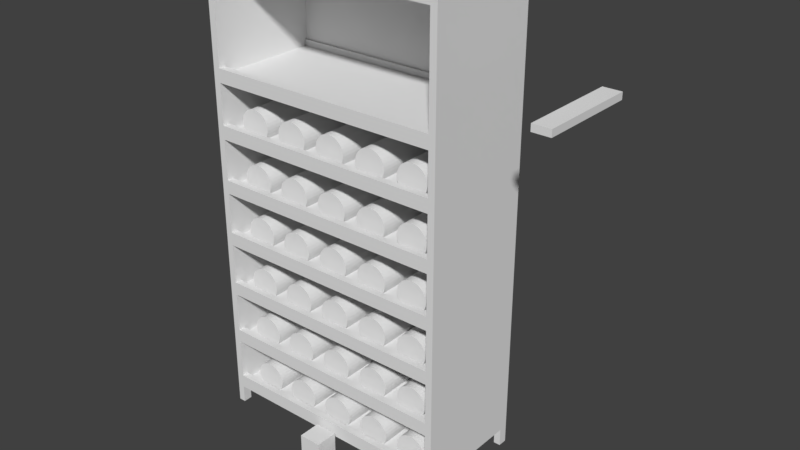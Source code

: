 # Source: design01.blend  (saved by Blender 2.79.0; exported with 4.5.12 LTS)
import bpy
from mathutils import Matrix  # noqa: F401  (used for matrix-valued properties, if any)

bpy.ops.wm.read_factory_settings(use_empty=True)
scene = bpy.context.scene
scene.name = 'Scene'

# ---- collections
col_collection_1 = bpy.data.collections.new('Collection 1'); scene.collection.children.link(col_collection_1)
col_collection_1.hide_render = True
col_collection_1.hide_viewport = True
col_collection_6 = bpy.data.collections.new('Collection 6'); scene.collection.children.link(col_collection_6)
col_collection_6.hide_render = True
col_collection_6.hide_viewport = True
col_collection_11 = bpy.data.collections.new('Collection 11'); scene.collection.children.link(col_collection_11)

# ---- materials (node trees are filled in below, after node groups)
mat_material = bpy.data.materials.new('Material')
mat_material.alpha_threshold = 0.0
mat_material.use_transparent_shadow = False
mat_material.roughness = 0.5
mat_material.line_color = (0.0, 0.0, 0.0, 1.0)

# ---- material node trees

# ---- world
world_world = bpy.data.worlds.new('World'); scene.world = world_world
world_world.color = (0.05088, 0.05088, 0.05088)
world_world.use_sun_shadow = False
world_world.sun_shadow_jitter_overblur = 0.0
world_world.cycles.sampling_method = 'MANUAL'

# ---- meshes
me_cube_008 = bpy.data.meshes.new('Cube.008')
me_cube_008.from_pydata([(13.0, 0.75, 0.0), (13.0, 0.0, 0.0), (-13.0, 1.788e-07, 0.0), (-13.0, 0.75, 0.0), (13.0, 0.75, 12.0), (13.0, -5.96e-07, 12.0), (-13.0, 3.576e-07, 12.0), (-13.0, 0.75, 12.0)], [], [(0, 1, 2, 3), (4, 7, 6, 5), (0, 4, 5, 1), (1, 5, 6, 2), (2, 6, 7, 3), (4, 0, 3, 7)])
me_cube_008.materials.append(mat_material)
me_cube_008.use_remesh_preserve_volume = False
me_cube_008.use_remesh_preserve_attributes = False
me_cube_008.use_mirror_vertex_groups = False
me_cube_008.update()
me_cube_007 = bpy.data.meshes.new('Cube.007')
me_cube_007.from_pydata([(13.0, 9.0, 0.0), (13.0, 0.0, 0.0), (-13.0, 1.788e-07, 0.0), (-13.0, 9.0, 0.0), (13.0, 9.0, 0.75), (13.0, -5.96e-07, 0.75), (-13.0, 3.576e-07, 0.75), (-13.0, 9.0, 0.75)], [], [(0, 1, 2, 3), (4, 7, 6, 5), (0, 4, 5, 1), (1, 5, 6, 2), (2, 6, 7, 3), (4, 0, 3, 7)])
me_cube_007.materials.append(mat_material)
me_cube_007.use_remesh_preserve_volume = False
me_cube_007.use_remesh_preserve_attributes = False
me_cube_007.use_mirror_vertex_groups = False
me_cube_007.update()
me_cube_002 = bpy.data.meshes.new('Cube.002')
me_cube_002.from_pydata([(13.0, 0.75, 0.0), (13.0, 0.0, 0.0), (-13.0, 1.788e-07, 0.0), (-13.0, 0.75, 0.0), (13.0, 0.75, 3.5), (13.0, -5.96e-07, 3.5), (-13.0, 3.576e-07, 3.5), (-13.0, 0.75, 3.5)], [], [(0, 1, 2, 3), (4, 7, 6, 5), (0, 4, 5, 1), (1, 5, 6, 2), (2, 6, 7, 3), (4, 0, 3, 7)])
me_cube_002.materials.append(mat_material)
me_cube_002.use_remesh_preserve_volume = False
me_cube_002.use_remesh_preserve_attributes = False
me_cube_002.use_mirror_vertex_groups = False
me_cube_002.update()
me_cube_001 = bpy.data.meshes.new('Cube.001')
me_cube_001.from_pydata([(13.0, 0.75, 0.0), (13.0, 0.0, 0.0), (-13.0, 1.788e-07, 0.0), (-13.0, 0.75, 0.0), (13.0, 0.75, 1.5), (13.0, -5.96e-07, 1.5), (-13.0, 3.576e-07, 1.5), (-13.0, 0.75, 1.5)], [], [(0, 1, 2, 3), (4, 7, 6, 5), (0, 4, 5, 1), (1, 5, 6, 2), (2, 6, 7, 3), (4, 0, 3, 7)])
me_cube_001.materials.append(mat_material)
me_cube_001.use_remesh_preserve_volume = False
me_cube_001.use_remesh_preserve_attributes = False
me_cube_001.use_mirror_vertex_groups = False
me_cube_001.update()
me_cube_005 = bpy.data.meshes.new('Cube.005')
me_cube_005.from_pydata([(0.0, 0.0, 0.0), (0.0, 0.0, 1.5), (0.0, 9.0, 0.0), (0.0, 9.0, 1.5), (0.75, 0.0, 0.0), (0.75, 0.0, 1.5), (0.75, 9.0, 0.0), (0.75, 9.0, 1.5)], [], [(0, 1, 3, 2), (2, 3, 7, 6), (6, 7, 5, 4), (4, 5, 1, 0), (2, 6, 4, 0), (7, 3, 1, 5)])
me_cube_005.use_remesh_preserve_volume = False
me_cube_005.use_remesh_preserve_attributes = False
me_cube_005.use_mirror_vertex_groups = False
me_cube_005.update()
me_cylinder = bpy.data.meshes.new('Cylinder')
me_cylinder.from_pydata([(0.0, 1.75, 0.0), (0.0, 1.75, 7.0), (0.3414, 1.716, 0.0), (0.3414, 1.716, 7.0), (0.6697, 1.617, 0.0), (0.6697, 1.617, 7.0), (0.9722, 1.455, 0.0), (0.9722, 1.455, 7.0), (1.237, 1.237, 0.0), (1.237, 1.237, 7.0), (1.455, 0.9722, 0.0), (1.455, 0.9722, 7.0), (1.617, 0.6697, 0.0), (1.617, 0.6697, 7.0), (1.716, 0.3414, 0.0), (1.716, 0.3414, 7.0), (1.75, 1.321e-07, 0.0), (1.75, 1.321e-07, 7.0), (1.716, -0.3414, 0.0), (1.716, -0.3414, 7.0), (1.617, -0.6697, 0.0), (1.617, -0.6697, 7.0), (1.455, -0.9722, 0.0), (1.455, -0.9722, 7.0), (1.237, -1.237, 0.0), (1.237, -1.237, 7.0), (0.9722, -1.455, 0.0), (0.9722, -1.455, 7.0), (0.6697, -1.617, 0.0), (0.6697, -1.617, 7.0), (0.3414, -1.716, 0.0), (0.3414, -1.716, 7.0), (-5.702e-07, -1.75, 0.0), (-5.702e-07, -1.75, 7.0), (-0.3414, -1.716, 0.0), (-0.3414, -1.716, 7.0), (-0.6697, -1.617, 0.0), (-0.6697, -1.617, 7.0), (-0.9722, -1.455, 0.0), (-0.9722, -1.455, 7.0), (-1.237, -1.237, 0.0), (-1.237, -1.237, 7.0), (-1.455, -0.9722, 0.0), (-1.455, -0.9722, 7.0), (-1.617, -0.6697, 0.0), (-1.617, -0.6697, 7.0), (-1.716, -0.3414, 0.0), (-1.716, -0.3414, 7.0), (-1.75, 1.69e-06, 0.0), (-1.75, 1.69e-06, 7.0), (-1.716, 0.3414, 0.0), (-1.716, 0.3414, 7.0), (-1.617, 0.6697, 0.0), (-1.617, 0.6697, 7.0), (-1.455, 0.9722, 0.0), (-1.455, 0.9722, 7.0), (-1.237, 1.237, 0.0), (-1.237, 1.237, 7.0), (-0.9722, 1.455, 0.0), (-0.9722, 1.455, 7.0), (-0.6697, 1.617, 0.0), (-0.6697, 1.617, 7.0), (-0.3414, 1.716, 0.0), (-0.3414, 1.716, 7.0), (3.478e-07, 0.6563, 9.0), (0.128, 0.6436, 9.0), (0.2511, 0.6063, 9.0), (0.3646, 0.5457, 9.0), (0.464, 0.464, 9.0), (0.5457, 0.3646, 9.0), (0.6063, 0.2511, 9.0), (0.6436, 0.128, 9.0), (0.6563, 3.681e-07, 9.0), (0.6436, -0.128, 9.0), (0.6063, -0.2511, 9.0), (0.5457, -0.3646, 9.0), (0.464, -0.464, 9.0), (0.3646, -0.5457, 9.0), (0.2511, -0.6063, 9.0), (0.128, -0.6436, 9.0), (1.339e-07, -0.6562, 9.0), (-0.128, -0.6436, 9.0), (-0.2511, -0.6063, 9.0), (-0.3646, -0.5457, 9.0), (-0.464, -0.464, 9.0), (-0.5457, -0.3646, 9.0), (-0.6063, -0.2511, 9.0), (-0.6436, -0.128, 9.0), (-0.6562, 9.522e-07, 9.0), (-0.6436, 0.128, 9.0), (-0.6063, 0.2511, 9.0), (-0.5457, 0.3646, 9.0), (-0.464, 0.464, 9.0), (-0.3646, 0.5457, 9.0), (-0.2511, 0.6063, 9.0), (-0.128, 0.6436, 9.0), (-3.616e-07, 0.6563, 13.0), (0.128, 0.6436, 13.0), (0.2511, 0.6063, 13.0), (0.3646, 0.5457, 13.0), (0.464, 0.464, 13.0), (0.5457, 0.3646, 13.0), (0.6063, 0.2511, 13.0), (0.6436, 0.128, 13.0), (0.6562, 3.681e-07, 13.0), (0.6436, -0.128, 13.0), (0.6063, -0.2511, 13.0), (0.5457, -0.3646, 13.0), (0.464, -0.464, 13.0), (0.3646, -0.5457, 13.0), (0.2511, -0.6063, 13.0), (0.128, -0.6436, 13.0), (-5.755e-07, -0.6562, 13.0), (-0.128, -0.6436, 13.0), (-0.2511, -0.6063, 13.0), (-0.3646, -0.5457, 13.0), (-0.464, -0.464, 13.0), (-0.5457, -0.3646, 13.0), (-0.6063, -0.2511, 13.0), (-0.6436, -0.128, 13.0), (-0.6563, 9.522e-07, 13.0), (-0.6436, 0.128, 13.0), (-0.6063, 0.2511, 13.0), (-0.5457, 0.3646, 13.0), (-0.464, 0.464, 13.0), (-0.3646, 0.5457, 13.0), (-0.2511, 0.6063, 13.0), (-0.128, 0.6436, 13.0)], [], [(0, 1, 3, 2), (2, 3, 5, 4), (4, 5, 7, 6), (6, 7, 9, 8), (8, 9, 11, 10), (10, 11, 13, 12), (12, 13, 15, 14), (14, 15, 17, 16), (16, 17, 19, 18), (18, 19, 21, 20), (20, 21, 23, 22), (22, 23, 25, 24), (24, 25, 27, 26), (26, 27, 29, 28), (28, 29, 31, 30), (30, 31, 33, 32), (32, 33, 35, 34), (34, 35, 37, 36), (36, 37, 39, 38), (38, 39, 41, 40), (40, 41, 43, 42), (42, 43, 45, 44), (44, 45, 47, 46), (46, 47, 49, 48), (48, 49, 51, 50), (50, 51, 53, 52), (52, 53, 55, 54), (54, 55, 57, 56), (56, 57, 59, 58), (58, 59, 61, 60), (53, 51, 89, 90), (60, 61, 63, 62), (62, 63, 1, 0), (0, 2, 4, 6, 8, 10, 12, 14, 16, 18, 20, 22, 24, 26, 28, 30, 32, 34, 36, 38, 40, 42, 44, 46, 48, 50, 52, 54, 56, 58, 60, 62), (73, 72, 104, 105), (9, 7, 67, 68), (27, 25, 76, 77), (45, 43, 85, 86), (63, 61, 94, 95), (19, 17, 72, 73), (37, 35, 81, 82), (55, 53, 90, 91), (11, 9, 68, 69), (29, 27, 77, 78), (47, 45, 86, 87), (3, 1, 64, 65), (1, 63, 95, 64), (21, 19, 73, 74), (39, 37, 82, 83), (57, 55, 91, 92), (13, 11, 69, 70), (31, 29, 78, 79), (49, 47, 87, 88), (5, 3, 65, 66), (23, 21, 74, 75), (41, 39, 83, 84), (59, 57, 92, 93), (15, 13, 70, 71), (33, 31, 79, 80), (51, 49, 88, 89), (7, 5, 66, 67), (25, 23, 75, 76), (43, 41, 84, 85), (61, 59, 93, 94), (17, 15, 71, 72), (35, 33, 80, 81), (97, 96, 127, 126, 125, 124, 123, 122, 121, 120, 119, 118, 117, 116, 115, 114, 113, 112, 111, 110, 109, 108, 107, 106, 105, 104, 103, 102, 101, 100, 99, 98), (87, 86, 118, 119), (74, 73, 105, 106), (88, 87, 119, 120), (75, 74, 106, 107), (89, 88, 120, 121), (76, 75, 107, 108), (90, 89, 121, 122), (77, 76, 108, 109), (91, 90, 122, 123), (78, 77, 109, 110), (65, 64, 96, 97), (92, 91, 123, 124), (79, 78, 110, 111), (66, 65, 97, 98), (93, 92, 124, 125), (80, 79, 111, 112), (67, 66, 98, 99), (94, 93, 125, 126), (81, 80, 112, 113), (68, 67, 99, 100), (95, 94, 126, 127), (82, 81, 113, 114), (69, 68, 100, 101), (64, 95, 127, 96), (83, 82, 114, 115), (70, 69, 101, 102), (84, 83, 115, 116), (71, 70, 102, 103), (85, 84, 116, 117), (72, 71, 103, 104), (86, 85, 117, 118)])
me_cylinder.use_remesh_preserve_volume = False
me_cylinder.use_remesh_preserve_attributes = False
me_cylinder.use_mirror_vertex_groups = False
me_cylinder.update()
me_cube_006 = bpy.data.meshes.new('Cube.006')
me_cube_006.from_pydata([(13.0, 9.0, 0.0), (13.0, -1.0, 0.0), (-13.0, -1.0, 0.0), (-13.0, 9.0, 0.0), (13.0, 9.0, 0.75), (13.0, -1.0, 0.75), (-13.0, -1.0, 0.75), (-13.0, 9.0, 0.75)], [], [(0, 1, 2, 3), (4, 7, 6, 5), (0, 4, 5, 1), (1, 5, 6, 2), (2, 6, 7, 3), (4, 0, 3, 7)])
me_cube_006.materials.append(mat_material)
me_cube_006.use_remesh_preserve_volume = False
me_cube_006.use_remesh_preserve_attributes = False
me_cube_006.use_mirror_vertex_groups = False
me_cube_006.update()
me_cube_003 = bpy.data.meshes.new('Cube.003')
me_cube_003.from_pydata([(0.0, 0.0, 0.0), (0.0, 0.0, 52.0), (0.0, 1.0, 0.0), (0.0, 1.0, 52.0), (0.75, 0.0, 0.0), (0.75, 0.0, 52.0), (0.75, 1.0, 0.0), (0.75, 1.0, 52.0)], [], [(0, 1, 3, 2), (2, 3, 7, 6), (6, 7, 5, 4), (4, 5, 1, 0), (2, 6, 4, 0), (7, 3, 1, 5)])
me_cube_003.use_remesh_preserve_volume = False
me_cube_003.use_remesh_preserve_attributes = False
me_cube_003.use_mirror_vertex_groups = False
me_cube_003.update()
me_cube_004 = bpy.data.meshes.new('Cube.004')
me_cube_004.from_pydata([(0.0, 0.0, 0.0), (0.0, 0.0, 1.0), (0.0, 1.0, 0.0), (0.0, 1.0, 1.0), (1.0, 0.0, 0.0), (1.0, 0.0, 1.0), (1.0, 1.0, 0.0), (1.0, 1.0, 1.0)], [], [(0, 1, 3, 2), (2, 3, 7, 6), (6, 7, 5, 4), (4, 5, 1, 0), (2, 6, 4, 0), (7, 3, 1, 5)])
me_cube_004.use_remesh_preserve_volume = False
me_cube_004.use_remesh_preserve_attributes = False
me_cube_004.use_mirror_vertex_groups = False
me_cube_004.update()
me_cube = bpy.data.meshes.new('Cube')
me_cube.from_pydata([(12.0, 1.0, 0.0), (12.0, -1.0, 0.0), (-12.0, -1.0, 0.0), (-12.0, 1.0, 0.0), (12.0, 1.0, 1.0), (12.0, -1.0, 1.0), (-12.0, -1.0, 1.0), (-12.0, 1.0, 1.0)], [], [(0, 1, 2, 3), (4, 7, 6, 5), (0, 4, 5, 1), (1, 5, 6, 2), (2, 6, 7, 3), (4, 0, 3, 7)])
me_cube.materials.append(mat_material)
me_cube.use_remesh_preserve_volume = False
me_cube.use_remesh_preserve_attributes = False
me_cube.use_mirror_vertex_groups = False
me_cube.update()
me_cube_017 = bpy.data.meshes.new('Cube.017')
me_cube_017.from_pydata([(-13.0, 0.0, -12.5), (-13.0, 0.0, 0.0), (-13.0, 0.75, -12.5), (-13.0, 0.75, 0.0), (13.0, 0.0, -12.5), (13.0, 0.0, 0.0), (13.0, 0.75, -12.5), (13.0, 0.75, 0.0)], [], [(0, 1, 3, 2), (2, 3, 7, 6), (6, 7, 5, 4), (4, 5, 1, 0), (2, 6, 4, 0), (7, 3, 1, 5)])
me_cube_017.use_remesh_preserve_volume = False
me_cube_017.use_remesh_preserve_attributes = False
me_cube_017.use_mirror_vertex_groups = False
me_cube_017.update()
me_cube_016 = bpy.data.meshes.new('Cube.016')
me_cube_016.from_pydata([(13.0, 10.75, 0.0), (13.0, 0.0, 0.0), (-13.0, 1.788e-07, 0.0), (-13.0, 10.75, 0.0), (13.0, 10.75, 0.75), (13.0, -5.96e-07, 0.75), (-13.0, 3.576e-07, 0.75), (-13.0, 10.75, 0.75)], [], [(0, 1, 2, 3), (4, 7, 6, 5), (0, 4, 5, 1), (1, 5, 6, 2), (2, 6, 7, 3), (4, 0, 3, 7)])
me_cube_016.materials.append(mat_material)
me_cube_016.use_remesh_preserve_volume = False
me_cube_016.use_remesh_preserve_attributes = False
me_cube_016.use_mirror_vertex_groups = False
me_cube_016.update()
me_cube_015 = bpy.data.meshes.new('Cube.015')
me_cube_015.from_pydata([(-1.0, -1.0, -1.0), (-1.0, -1.0, 1.0), (-1.0, 1.0, -1.0), (-1.0, 1.0, 1.0), (1.0, -1.0, -1.0), (1.0, -1.0, 1.0), (1.0, 1.0, -1.0), (1.0, 1.0, 1.0)], [], [(0, 1, 3, 2), (2, 3, 7, 6), (6, 7, 5, 4), (4, 5, 1, 0), (2, 6, 4, 0), (7, 3, 1, 5)])
me_cube_015.use_remesh_preserve_volume = False
me_cube_015.use_remesh_preserve_attributes = False
me_cube_015.use_mirror_vertex_groups = False
me_cube_015.update()
me_cube_014 = bpy.data.meshes.new('Cube.014')
me_cube_014.from_pydata([(0.0, -5.5, 0.0), (0.0, -5.5, 14.0), (0.0, 5.5, 0.0), (0.0, 5.5, 14.0), (0.75, -5.5, 0.0), (0.75, -5.5, 14.0), (0.75, 5.5, 0.0), (0.75, 5.5, 14.0)], [], [(0, 1, 3, 2), (2, 3, 7, 6), (6, 7, 5, 4), (4, 5, 1, 0), (2, 6, 4, 0), (7, 3, 1, 5)])
me_cube_014.use_remesh_preserve_volume = False
me_cube_014.use_remesh_preserve_attributes = False
me_cube_014.use_mirror_vertex_groups = False
me_cube_014.update()
me_cube_013 = bpy.data.meshes.new('Cube.013')
me_cube_013.from_pydata([(13.0, 11.25, 0.0), (13.0, 0.0, 0.0), (-13.0, 1.788e-07, 0.0), (-13.0, 11.25, 0.0), (13.0, 11.25, 0.75), (13.0, -5.96e-07, 0.75), (-13.0, 3.576e-07, 0.75), (-13.0, 11.25, 0.75)], [], [(0, 1, 2, 3), (4, 7, 6, 5), (0, 4, 5, 1), (1, 5, 6, 2), (2, 6, 7, 3), (4, 0, 3, 7)])
me_cube_013.materials.append(mat_material)
me_cube_013.use_remesh_preserve_volume = False
me_cube_013.use_remesh_preserve_attributes = False
me_cube_013.use_mirror_vertex_groups = False
me_cube_013.update()
me_cube_012 = bpy.data.meshes.new('Cube.012')
me_cube_012.from_pydata([(-1.0, 0.0, 0.0), (-1.0, 0.0, 0.75), (-1.0, 11.0, 0.0), (-1.0, 11.0, 0.75), (1.0, 0.0, 0.0), (1.0, 0.0, 0.75), (1.0, 11.0, 0.0), (1.0, 11.0, 0.75)], [], [(0, 1, 3, 2), (2, 3, 7, 6), (6, 7, 5, 4), (4, 5, 1, 0), (2, 6, 4, 0), (7, 3, 1, 5)])
me_cube_012.use_remesh_preserve_volume = False
me_cube_012.use_remesh_preserve_attributes = False
me_cube_012.use_mirror_vertex_groups = False
me_cube_012.update()
me_cube_009 = bpy.data.meshes.new('Cube.009')
me_cube_009.from_pydata([(-1.25, 0.0, 0.0), (-1.25, 0.0, 0.75), (-1.25, 11.25, 0.0), (-1.25, 11.25, 0.75), (1.25, 0.0, 0.0), (1.25, 0.0, 0.75), (1.25, 11.25, 0.0), (1.25, 11.25, 0.75)], [], [(0, 1, 3, 2), (2, 3, 7, 6), (6, 7, 5, 4), (4, 5, 1, 0), (2, 6, 4, 0), (7, 3, 1, 5)])
me_cube_009.use_remesh_preserve_volume = False
me_cube_009.use_remesh_preserve_attributes = False
me_cube_009.use_mirror_vertex_groups = False
me_cube_009.update()
me_cube_010 = bpy.data.meshes.new('Cube.010')
me_cube_010.from_pydata([(-1.75, 0.0, 0.0), (-1.75, 0.0, 0.75), (-1.75, 11.25, 0.0), (-1.75, 11.25, 0.75), (0.0, 0.0, 0.0), (0.0, 0.0, 0.75), (0.0, 11.25, 0.0), (0.0, 11.25, 0.75)], [], [(0, 1, 3, 2), (2, 3, 7, 6), (6, 7, 5, 4), (4, 5, 1, 0), (2, 6, 4, 0), (7, 3, 1, 5)])
me_cube_010.use_remesh_preserve_volume = False
me_cube_010.use_remesh_preserve_attributes = False
me_cube_010.use_mirror_vertex_groups = False
me_cube_010.update()
me_cube_011 = bpy.data.meshes.new('Cube.011')
me_cube_011.from_pydata([(0.0, -5.5, 0.0), (0.0, -5.5, 36.0), (0.0, 5.5, 0.0), (0.0, 5.5, 36.0), (0.75, -5.5, 0.0), (0.75, -5.5, 36.0), (0.75, 5.5, 0.0), (0.75, 5.5, 36.0)], [], [(0, 1, 3, 2), (2, 3, 7, 6), (6, 7, 5, 4), (4, 5, 1, 0), (2, 6, 4, 0), (7, 3, 1, 5)])
me_cube_011.use_remesh_preserve_volume = False
me_cube_011.use_remesh_preserve_attributes = False
me_cube_011.use_mirror_vertex_groups = False
me_cube_011.update()

# ---- objects
ob_back_006 = bpy.data.objects.new('BACK.006', me_cube_008)
ob_mid_002 = bpy.data.objects.new('MID.002', me_cube_007)
ob_back_005 = bpy.data.objects.new('BACK.005', me_cube_002)
ob_front_005 = bpy.data.objects.new('FRONT.005', me_cube_001)
ob_side_011 = bpy.data.objects.new('SIDE.011', me_cube_005)
ob_side_010 = bpy.data.objects.new('SIDE.010', me_cube_005)
ob_side_009 = bpy.data.objects.new('SIDE.009', me_cube_005)
ob_side_008 = bpy.data.objects.new('SIDE.008', me_cube_005)
ob_wine_bottle_025 = bpy.data.objects.new('WINE_BOTTLE.025', me_cylinder)
ob_back_004 = bpy.data.objects.new('BACK.004', me_cube_002)
ob_front_004 = bpy.data.objects.new('FRONT.004', me_cube_001)
ob_wine_bottle_024 = bpy.data.objects.new('WINE_BOTTLE.024', me_cylinder)
ob_wine_bottle_023 = bpy.data.objects.new('WINE_BOTTLE.023', me_cylinder)
ob_wine_bottle_022 = bpy.data.objects.new('WINE_BOTTLE.022', me_cylinder)
ob_wine_bottle_021 = bpy.data.objects.new('WINE_BOTTLE.021', me_cylinder)
ob_wine_bottle_020 = bpy.data.objects.new('WINE_BOTTLE.020', me_cylinder)
ob_wine_bottle_019 = bpy.data.objects.new('WINE_BOTTLE.019', me_cylinder)
ob_wine_bottle_018 = bpy.data.objects.new('WINE_BOTTLE.018', me_cylinder)
ob_wine_bottle_017 = bpy.data.objects.new('WINE_BOTTLE.017', me_cylinder)
ob_front_003 = bpy.data.objects.new('FRONT.003', me_cube_001)
ob_back_003 = bpy.data.objects.new('BACK.003', me_cube_002)
ob_wine_bottle_016 = bpy.data.objects.new('WINE_BOTTLE.016', me_cylinder)
ob_side_007 = bpy.data.objects.new('SIDE.007', me_cube_005)
ob_side_006 = bpy.data.objects.new('SIDE.006', me_cube_005)
ob_side_005 = bpy.data.objects.new('SIDE.005', me_cube_005)
ob_side_004 = bpy.data.objects.new('SIDE.004', me_cube_005)
ob_wine_bottle_015 = bpy.data.objects.new('WINE_BOTTLE.015', me_cylinder)
ob_back_002 = bpy.data.objects.new('BACK.002', me_cube_002)
ob_front_002 = bpy.data.objects.new('FRONT.002', me_cube_001)
ob_wine_bottle_014 = bpy.data.objects.new('WINE_BOTTLE.014', me_cylinder)
ob_wine_bottle_013 = bpy.data.objects.new('WINE_BOTTLE.013', me_cylinder)
ob_wine_bottle_012 = bpy.data.objects.new('WINE_BOTTLE.012', me_cylinder)
ob_wine_bottle_011 = bpy.data.objects.new('WINE_BOTTLE.011', me_cylinder)
ob_wine_bottle_010 = bpy.data.objects.new('WINE_BOTTLE.010', me_cylinder)
ob_wine_bottle_009 = bpy.data.objects.new('WINE_BOTTLE.009', me_cylinder)
ob_wine_bottle_008 = bpy.data.objects.new('WINE_BOTTLE.008', me_cylinder)
ob_wine_bottle_007 = bpy.data.objects.new('WINE_BOTTLE.007', me_cylinder)
ob_front_001 = bpy.data.objects.new('FRONT.001', me_cube_001)
ob_back_001 = bpy.data.objects.new('BACK.001', me_cube_002)
ob_wine_bottle_006 = bpy.data.objects.new('WINE_BOTTLE.006', me_cylinder)
ob_side_003 = bpy.data.objects.new('SIDE.003', me_cube_005)
ob_side_002 = bpy.data.objects.new('SIDE.002', me_cube_005)
ob_mid_001 = bpy.data.objects.new('MID.001', me_cube_006)
ob_mid = bpy.data.objects.new('MID', me_cube_006)
ob_side_001 = bpy.data.objects.new('SIDE.001', me_cube_005)
ob_side = bpy.data.objects.new('SIDE', me_cube_005)
ob_vert_1_004 = bpy.data.objects.new('VERT_1.004', me_cube_003)
ob_vert_1_003 = bpy.data.objects.new('VERT_1.003', me_cube_003)
ob_vert_1_002 = bpy.data.objects.new('VERT_1.002', me_cube_003)
ob_vert_1_001 = bpy.data.objects.new('VERT_1.001', me_cube_004)
ob_vert_1 = bpy.data.objects.new('VERT_1', me_cube_003)
ob_wine_bottle_005 = bpy.data.objects.new('WINE_BOTTLE.005', me_cylinder)
ob_back = bpy.data.objects.new('BACK', me_cube_002)
ob_front = bpy.data.objects.new('FRONT', me_cube_001)
ob_wine_bottle_004 = bpy.data.objects.new('WINE_BOTTLE.004', me_cylinder)
ob_wine_bottle_003 = bpy.data.objects.new('WINE_BOTTLE.003', me_cylinder)
ob_wine_bottle_002 = bpy.data.objects.new('WINE_BOTTLE.002', me_cylinder)
ob_wine_bottle_001 = bpy.data.objects.new('WINE_BOTTLE.001', me_cylinder)
ob_base = bpy.data.objects.new('BASE', me_cube)
ob_wine_bottle = bpy.data.objects.new('WINE_BOTTLE', me_cylinder)
ob_cube_002 = bpy.data.objects.new('Cube.002', me_cube_017)
ob_mid_003 = bpy.data.objects.new('MID.003', me_cube_016)
ob_cube_001 = bpy.data.objects.new('Cube.001', me_cube_015)
ob_cube = bpy.data.objects.new('Cube', me_cube_015)
ob_front_021 = bpy.data.objects.new('FRONT.021', me_cube_001)
ob_front_020 = bpy.data.objects.new('FRONT.020', me_cube_001)
ob_siding_003 = bpy.data.objects.new('SIDING.003', me_cube_014)
ob_siding_002 = bpy.data.objects.new('SIDING.002', me_cube_014)
ob_mid_004 = bpy.data.objects.new('MID.004', me_cube_013)
ob_underarmor_038 = bpy.data.objects.new('UNDERARMOR.038', me_cube_012)
ob_front_019 = bpy.data.objects.new('FRONT.019', me_cube_001)
ob_front_018 = bpy.data.objects.new('FRONT.018', me_cube_001)
ob_wine_bottle_055 = bpy.data.objects.new('WINE_BOTTLE.055', me_cylinder)
ob_wine_bottle_054 = bpy.data.objects.new('WINE_BOTTLE.054', me_cylinder)
ob_wine_bottle_053 = bpy.data.objects.new('WINE_BOTTLE.053', me_cylinder)
ob_wine_bottle_052 = bpy.data.objects.new('WINE_BOTTLE.052', me_cylinder)
ob_wine_bottle_051 = bpy.data.objects.new('WINE_BOTTLE.051', me_cylinder)
ob_front_017 = bpy.data.objects.new('FRONT.017', me_cube_001)
ob_underarmor_037 = bpy.data.objects.new('UNDERARMOR.037', me_cube_009)
ob_underarmor_036 = bpy.data.objects.new('UNDERARMOR.036', me_cube_009)
ob_underarmor_035 = bpy.data.objects.new('UNDERARMOR.035', me_cube_009)
ob_underarmor_034 = bpy.data.objects.new('UNDERARMOR.034', me_cube_009)
ob_underarmor_033 = bpy.data.objects.new('UNDERARMOR.033', me_cube_010)
ob_underarmor_032 = bpy.data.objects.new('UNDERARMOR.032', me_cube_010)
ob_front_016 = bpy.data.objects.new('FRONT.016', me_cube_001)
ob_front_015 = bpy.data.objects.new('FRONT.015', me_cube_001)
ob_front_014 = bpy.data.objects.new('FRONT.014', me_cube_001)
ob_front_013 = bpy.data.objects.new('FRONT.013', me_cube_001)
ob_front_012 = bpy.data.objects.new('FRONT.012', me_cube_001)
ob_underarmor_031 = bpy.data.objects.new('UNDERARMOR.031', me_cube_010)
ob_underarmor_030 = bpy.data.objects.new('UNDERARMOR.030', me_cube_010)
ob_underarmor_029 = bpy.data.objects.new('UNDERARMOR.029', me_cube_009)
ob_underarmor_028 = bpy.data.objects.new('UNDERARMOR.028', me_cube_009)
ob_underarmor_027 = bpy.data.objects.new('UNDERARMOR.027', me_cube_009)
ob_underarmor_026 = bpy.data.objects.new('UNDERARMOR.026', me_cube_009)
ob_front_011 = bpy.data.objects.new('FRONT.011', me_cube_001)
ob_wine_bottle_050 = bpy.data.objects.new('WINE_BOTTLE.050', me_cylinder)
ob_wine_bottle_049 = bpy.data.objects.new('WINE_BOTTLE.049', me_cylinder)
ob_wine_bottle_048 = bpy.data.objects.new('WINE_BOTTLE.048', me_cylinder)
ob_wine_bottle_047 = bpy.data.objects.new('WINE_BOTTLE.047', me_cylinder)
ob_wine_bottle_046 = bpy.data.objects.new('WINE_BOTTLE.046', me_cylinder)
ob_wine_bottle_045 = bpy.data.objects.new('WINE_BOTTLE.045', me_cylinder)
ob_wine_bottle_044 = bpy.data.objects.new('WINE_BOTTLE.044', me_cylinder)
ob_wine_bottle_043 = bpy.data.objects.new('WINE_BOTTLE.043', me_cylinder)
ob_wine_bottle_042 = bpy.data.objects.new('WINE_BOTTLE.042', me_cylinder)
ob_wine_bottle_041 = bpy.data.objects.new('WINE_BOTTLE.041', me_cylinder)
ob_front_010 = bpy.data.objects.new('FRONT.010', me_cube_001)
ob_underarmor_025 = bpy.data.objects.new('UNDERARMOR.025', me_cube_009)
ob_underarmor_024 = bpy.data.objects.new('UNDERARMOR.024', me_cube_009)
ob_underarmor_023 = bpy.data.objects.new('UNDERARMOR.023', me_cube_009)
ob_underarmor_022 = bpy.data.objects.new('UNDERARMOR.022', me_cube_009)
ob_underarmor_021 = bpy.data.objects.new('UNDERARMOR.021', me_cube_010)
ob_underarmor_020 = bpy.data.objects.new('UNDERARMOR.020', me_cube_010)
ob_underarmor_019 = bpy.data.objects.new('UNDERARMOR.019', me_cube_010)
ob_underarmor_018 = bpy.data.objects.new('UNDERARMOR.018', me_cube_010)
ob_underarmor_017 = bpy.data.objects.new('UNDERARMOR.017', me_cube_009)
ob_underarmor_016 = bpy.data.objects.new('UNDERARMOR.016', me_cube_009)
ob_underarmor_015 = bpy.data.objects.new('UNDERARMOR.015', me_cube_009)
ob_underarmor_014 = bpy.data.objects.new('UNDERARMOR.014', me_cube_009)
ob_front_009 = bpy.data.objects.new('FRONT.009', me_cube_001)
ob_wine_bottle_040 = bpy.data.objects.new('WINE_BOTTLE.040', me_cylinder)
ob_wine_bottle_039 = bpy.data.objects.new('WINE_BOTTLE.039', me_cylinder)
ob_wine_bottle_038 = bpy.data.objects.new('WINE_BOTTLE.038', me_cylinder)
ob_wine_bottle_037 = bpy.data.objects.new('WINE_BOTTLE.037', me_cylinder)
ob_wine_bottle_036 = bpy.data.objects.new('WINE_BOTTLE.036', me_cylinder)
ob_siding_001 = bpy.data.objects.new('SIDING.001', me_cube_011)
ob_wine_bottle_035 = bpy.data.objects.new('WINE_BOTTLE.035', me_cylinder)
ob_wine_bottle_034 = bpy.data.objects.new('WINE_BOTTLE.034', me_cylinder)
ob_wine_bottle_033 = bpy.data.objects.new('WINE_BOTTLE.033', me_cylinder)
ob_wine_bottle_032 = bpy.data.objects.new('WINE_BOTTLE.032', me_cylinder)
ob_wine_bottle_031 = bpy.data.objects.new('WINE_BOTTLE.031', me_cylinder)
ob_front_008 = bpy.data.objects.new('FRONT.008', me_cube_001)
ob_underarmor_013 = bpy.data.objects.new('UNDERARMOR.013', me_cube_009)
ob_underarmor_012 = bpy.data.objects.new('UNDERARMOR.012', me_cube_009)
ob_underarmor_011 = bpy.data.objects.new('UNDERARMOR.011', me_cube_009)
ob_underarmor_010 = bpy.data.objects.new('UNDERARMOR.010', me_cube_009)
ob_underarmor_009 = bpy.data.objects.new('UNDERARMOR.009', me_cube_010)
ob_underarmor_008 = bpy.data.objects.new('UNDERARMOR.008', me_cube_010)
ob_siding = bpy.data.objects.new('SIDING', me_cube_011)
ob_front_007 = bpy.data.objects.new('FRONT.007', me_cube_001)
ob_underarmor_004 = bpy.data.objects.new('UNDERARMOR.004', me_cube_010)
ob_underarmor_006 = bpy.data.objects.new('UNDERARMOR.006', me_cube_010)
ob_underarmor_005 = bpy.data.objects.new('UNDERARMOR.005', me_cube_009)
ob_underarmor_003 = bpy.data.objects.new('UNDERARMOR.003', me_cube_009)
ob_underarmor_001 = bpy.data.objects.new('UNDERARMOR.001', me_cube_009)
ob_underarmor = bpy.data.objects.new('UNDERARMOR', me_cube_009)
ob_front_006 = bpy.data.objects.new('FRONT.006', me_cube_001)
ob_wine_bottle_030 = bpy.data.objects.new('WINE_BOTTLE.030', me_cylinder)
ob_wine_bottle_029 = bpy.data.objects.new('WINE_BOTTLE.029', me_cylinder)
ob_wine_bottle_028 = bpy.data.objects.new('WINE_BOTTLE.028', me_cylinder)
ob_wine_bottle_027 = bpy.data.objects.new('WINE_BOTTLE.027', me_cylinder)
ob_wine_bottle_026 = bpy.data.objects.new('WINE_BOTTLE.026', me_cylinder)
ob_vert_1_008 = bpy.data.objects.new('VERT_1.008', me_cube_003)
ob_vert_1_007 = bpy.data.objects.new('VERT_1.007', me_cube_003)
ob_vert_1_006 = bpy.data.objects.new('VERT_1.006', me_cube_003)
ob_vert_1_005 = bpy.data.objects.new('VERT_1.005', me_cube_003)

# ---- transforms, parenting, visibility, modifiers, constraints
ob_back_006.location = (0.0, 0.0, 44.0)
ob_back_006.lock_rotations_4d = False
ob_back_006.empty_display_type = 'ARROWS'
ob_back_006.lineart.crease_threshold = 0.0
ob_mid_002.location = (0.0, 1.0, 43.0)
ob_mid_002.lock_rotations_4d = False
ob_mid_002.empty_display_type = 'ARROWS'
ob_mid_002.lineart.crease_threshold = 0.0
ob_back_005.location = (0.0, -5.0, 44.0)
ob_back_005.lock_rotations_4d = False
ob_back_005.empty_display_type = 'ARROWS'
ob_back_005.lineart.crease_threshold = 0.0
ob_front_005.location = (0.0, 10.0, 43.0)
ob_front_005.lock_rotations_4d = False
ob_front_005.empty_display_type = 'ARROWS'
ob_front_005.lineart.crease_threshold = 0.0
ob_side_011.location = (13.0, 1.0, 43.09)
ob_side_011.lineart.crease_threshold = 0.0
ob_side_010.location = (-13.75, 1.0, 43.09)
ob_side_010.lineart.crease_threshold = 0.0
ob_side_009.location = (-13.75, 1.0, 35.09)
ob_side_009.lineart.crease_threshold = 0.0
ob_side_008.location = (13.0, 1.0, 35.09)
ob_side_008.lineart.crease_threshold = 0.0
ob_wine_bottle_025.location = (0.0, 2.533e-07, 39.5)
ob_wine_bottle_025.rotation_euler = (1.833, -8.433e-08, 3.142)
ob_wine_bottle_025.lineart.crease_threshold = 0.0
ob_back_004.location = (0.0, 0.0, 36.0)
ob_back_004.lock_rotations_4d = False
ob_back_004.empty_display_type = 'ARROWS'
ob_back_004.lineart.crease_threshold = 0.0
ob_front_004.location = (0.0, 10.0, 35.0)
ob_front_004.lock_rotations_4d = False
ob_front_004.empty_display_type = 'ARROWS'
ob_front_004.lineart.crease_threshold = 0.0
ob_wine_bottle_024.location = (-10.0, -6.756e-07, 39.5)
ob_wine_bottle_024.rotation_euler = (1.833, -8.433e-08, 3.142)
ob_wine_bottle_024.lineart.crease_threshold = 0.0
ob_wine_bottle_023.location = (-5.0, -2.533e-07, 39.5)
ob_wine_bottle_023.rotation_euler = (1.833, -8.433e-08, 3.142)
ob_wine_bottle_023.lineart.crease_threshold = 0.0
ob_wine_bottle_022.location = (5.0, 2.533e-07, 39.5)
ob_wine_bottle_022.rotation_euler = (1.833, -8.433e-08, 3.142)
ob_wine_bottle_022.lineart.crease_threshold = 0.0
ob_wine_bottle_021.location = (10.0, 6.756e-07, 39.5)
ob_wine_bottle_021.rotation_euler = (1.833, -8.433e-08, 3.142)
ob_wine_bottle_021.lineart.crease_threshold = 0.0
ob_wine_bottle_020.location = (10.0, 6.756e-07, 31.5)
ob_wine_bottle_020.rotation_euler = (1.833, -8.433e-08, 3.142)
ob_wine_bottle_020.lineart.crease_threshold = 0.0
ob_wine_bottle_019.location = (5.0, 2.533e-07, 31.5)
ob_wine_bottle_019.rotation_euler = (1.833, -8.433e-08, 3.142)
ob_wine_bottle_019.lineart.crease_threshold = 0.0
ob_wine_bottle_018.location = (-5.0, -2.533e-07, 31.5)
ob_wine_bottle_018.rotation_euler = (1.833, -8.433e-08, 3.142)
ob_wine_bottle_018.lineart.crease_threshold = 0.0
ob_wine_bottle_017.location = (-10.0, -6.756e-07, 31.5)
ob_wine_bottle_017.rotation_euler = (1.833, -8.433e-08, 3.142)
ob_wine_bottle_017.lineart.crease_threshold = 0.0
ob_front_003.location = (0.0, 10.0, 27.0)
ob_front_003.lock_rotations_4d = False
ob_front_003.empty_display_type = 'ARROWS'
ob_front_003.lineart.crease_threshold = 0.0
ob_back_003.location = (0.0, 0.0, 28.0)
ob_back_003.lock_rotations_4d = False
ob_back_003.empty_display_type = 'ARROWS'
ob_back_003.lineart.crease_threshold = 0.0
ob_wine_bottle_016.location = (0.0, 2.533e-07, 31.5)
ob_wine_bottle_016.rotation_euler = (1.833, -8.433e-08, 3.142)
ob_wine_bottle_016.lineart.crease_threshold = 0.0
ob_side_007.location = (13.0, 1.0, 27.09)
ob_side_007.lineart.crease_threshold = 0.0
ob_side_006.location = (-13.75, 1.0, 27.09)
ob_side_006.lineart.crease_threshold = 0.0
ob_side_005.location = (-13.75, 1.0, 19.09)
ob_side_005.lineart.crease_threshold = 0.0
ob_side_004.location = (13.0, 1.0, 19.09)
ob_side_004.lineart.crease_threshold = 0.0
ob_wine_bottle_015.location = (0.0, 2.533e-07, 23.5)
ob_wine_bottle_015.rotation_euler = (1.833, -8.433e-08, 3.142)
ob_wine_bottle_015.lineart.crease_threshold = 0.0
ob_back_002.location = (0.0, 0.0, 20.0)
ob_back_002.lock_rotations_4d = False
ob_back_002.empty_display_type = 'ARROWS'
ob_back_002.lineart.crease_threshold = 0.0
ob_front_002.location = (0.0, 10.0, 19.0)
ob_front_002.lock_rotations_4d = False
ob_front_002.empty_display_type = 'ARROWS'
ob_front_002.lineart.crease_threshold = 0.0
ob_wine_bottle_014.location = (-10.0, -6.756e-07, 23.5)
ob_wine_bottle_014.rotation_euler = (1.833, -8.433e-08, 3.142)
ob_wine_bottle_014.lineart.crease_threshold = 0.0
ob_wine_bottle_013.location = (-5.0, -2.533e-07, 23.5)
ob_wine_bottle_013.rotation_euler = (1.833, -8.433e-08, 3.142)
ob_wine_bottle_013.lineart.crease_threshold = 0.0
ob_wine_bottle_012.location = (5.0, 2.533e-07, 23.5)
ob_wine_bottle_012.rotation_euler = (1.833, -8.433e-08, 3.142)
ob_wine_bottle_012.lineart.crease_threshold = 0.0
ob_wine_bottle_011.location = (10.0, 6.756e-07, 23.5)
ob_wine_bottle_011.rotation_euler = (1.833, -8.433e-08, 3.142)
ob_wine_bottle_011.lineart.crease_threshold = 0.0
ob_wine_bottle_010.location = (10.0, 6.756e-07, 15.5)
ob_wine_bottle_010.rotation_euler = (1.833, -8.433e-08, 3.142)
ob_wine_bottle_010.lineart.crease_threshold = 0.0
ob_wine_bottle_009.location = (5.0, 2.533e-07, 15.5)
ob_wine_bottle_009.rotation_euler = (1.833, -8.433e-08, 3.142)
ob_wine_bottle_009.lineart.crease_threshold = 0.0
ob_wine_bottle_008.location = (-5.0, -2.533e-07, 15.5)
ob_wine_bottle_008.rotation_euler = (1.833, -8.433e-08, 3.142)
ob_wine_bottle_008.lineart.crease_threshold = 0.0
ob_wine_bottle_007.location = (-10.0, -6.756e-07, 15.5)
ob_wine_bottle_007.rotation_euler = (1.833, -8.433e-08, 3.142)
ob_wine_bottle_007.lineart.crease_threshold = 0.0
ob_front_001.location = (0.0, 10.0, 11.0)
ob_front_001.lock_rotations_4d = False
ob_front_001.empty_display_type = 'ARROWS'
ob_front_001.lineart.crease_threshold = 0.0
ob_back_001.location = (0.0, 0.0, 12.0)
ob_back_001.lock_rotations_4d = False
ob_back_001.empty_display_type = 'ARROWS'
ob_back_001.lineart.crease_threshold = 0.0
ob_wine_bottle_006.location = (0.0, 2.533e-07, 15.5)
ob_wine_bottle_006.rotation_euler = (1.833, -8.433e-08, 3.142)
ob_wine_bottle_006.lineart.crease_threshold = 0.0
ob_side_003.location = (13.0, 1.0, 11.09)
ob_side_003.lineart.crease_threshold = 0.0
ob_side_002.location = (-13.75, 1.0, 11.09)
ob_side_002.lineart.crease_threshold = 0.0
ob_mid_001.location = (0.0, 1.0, 57.0)
ob_mid_001.lock_rotations_4d = False
ob_mid_001.empty_display_type = 'ARROWS'
ob_mid_001.lineart.crease_threshold = 0.0
ob_mid.location = (0.0, 1.0, 63.0)
ob_mid.lock_rotations_4d = False
ob_mid.empty_display_type = 'ARROWS'
ob_mid.lineart.crease_threshold = 0.0
ob_side_001.location = (-13.75, 1.0, 3.088)
ob_side_001.lineart.crease_threshold = 0.0
ob_side.location = (13.0, 1.0, 3.088)
ob_side.lineart.crease_threshold = 0.0
ob_vert_1_004.location = (-13.75, 10.0, 0.0)
ob_vert_1_004.lineart.crease_threshold = 0.0
ob_vert_1_003.location = (-13.75, 0.0, 0.0)
ob_vert_1_003.lineart.crease_threshold = 0.0
ob_vert_1_002.location = (13.0, 0.0, 0.0)
ob_vert_1_002.lineart.crease_threshold = 0.0
ob_vert_1_001.location = (6.357, 24.16, 0.0)
ob_vert_1_001.lineart.crease_threshold = 0.0
ob_vert_1.location = (13.0, 10.0, 0.0)
ob_vert_1.lineart.crease_threshold = 0.0
ob_wine_bottle_005.location = (0.0, 2.533e-07, 7.5)
ob_wine_bottle_005.rotation_euler = (1.833, -8.433e-08, 3.142)
ob_wine_bottle_005.lineart.crease_threshold = 0.0
ob_back.location = (0.0, 0.0, 4.0)
ob_back.lock_rotations_4d = False
ob_back.empty_display_type = 'ARROWS'
ob_back.lineart.crease_threshold = 0.0
ob_front.location = (0.0, 10.0, 3.0)
ob_front.lock_rotations_4d = False
ob_front.empty_display_type = 'ARROWS'
ob_front.lineart.crease_threshold = 0.0
ob_wine_bottle_004.location = (-10.0, -6.756e-07, 7.5)
ob_wine_bottle_004.rotation_euler = (1.833, -8.433e-08, 3.142)
ob_wine_bottle_004.lineart.crease_threshold = 0.0
ob_wine_bottle_003.location = (-5.0, -2.533e-07, 7.5)
ob_wine_bottle_003.rotation_euler = (1.833, -8.433e-08, 3.142)
ob_wine_bottle_003.lineart.crease_threshold = 0.0
ob_wine_bottle_002.location = (5.0, 2.533e-07, 7.5)
ob_wine_bottle_002.rotation_euler = (1.833, -8.433e-08, 3.142)
ob_wine_bottle_002.lineart.crease_threshold = 0.0
ob_wine_bottle_001.location = (10.0, 6.756e-07, 7.5)
ob_wine_bottle_001.rotation_euler = (1.833, -8.433e-08, 3.142)
ob_wine_bottle_001.lineart.crease_threshold = 0.0
ob_base.location = (0.0, -12.28, 0.0)
ob_base.lock_rotations_4d = False
ob_base.empty_display_type = 'ARROWS'
ob_base.lineart.crease_threshold = 0.0
ob_wine_bottle.location = (0.0, 0.0, 0.0)
ob_wine_bottle.lineart.crease_threshold = 0.0
ob_cube_002.location = (0.0, 12.25, 50.5)
ob_cube_002.lineart.crease_threshold = 0.0
ob_mid_003.location = (0.0, 0.75, 50.57)
ob_mid_003.lock_rotations_4d = False
ob_mid_003.empty_display_type = 'ARROWS'
ob_mid_003.lineart.crease_threshold = 0.0
ob_cube_001.location = (9.94, -1.546, 1.399)
ob_cube_001.scale = (1.25, 1.25, 1.25)
ob_cube_001.lineart.crease_threshold = 0.0
ob_cube.location = (-0.003874, -1.546, 1.399)
ob_cube.scale = (1.25, 1.25, 1.25)
ob_cube.lineart.crease_threshold = 0.0
ob_front_021.location = (0.0, 11.5, 50.5)
ob_front_021.lock_rotations_4d = False
ob_front_021.empty_display_type = 'ARROWS'
ob_front_021.lineart.crease_threshold = 0.0
ob_front_020.location = (0.0, 0.0, 50.5)
ob_front_020.lock_rotations_4d = False
ob_front_020.empty_display_type = 'ARROWS'
ob_front_020.lineart.crease_threshold = 0.0
ob_siding_003.location = (-13.75, 6.5, 38.0)
ob_siding_003.lineart.crease_threshold = 0.0
ob_siding_002.location = (13.0, 6.5, 38.0)
ob_siding_002.lineart.crease_threshold = 0.0
ob_mid_004.location = (0.0, 0.75, 38.07)
ob_mid_004.lock_rotations_4d = False
ob_mid_004.empty_display_type = 'ARROWS'
ob_mid_004.lineart.crease_threshold = 0.0
ob_underarmor_038.location = (22.76, 2.0, 41.36)
ob_underarmor_038.lineart.crease_threshold = 0.0
ob_front_019.location = (0.0, 0.0, 38.0)
ob_front_019.lock_rotations_4d = False
ob_front_019.empty_display_type = 'ARROWS'
ob_front_019.lineart.crease_threshold = 0.0
ob_front_018.location = (0.0, 12.0, 38.0)
ob_front_018.lock_rotations_4d = False
ob_front_018.empty_display_type = 'ARROWS'
ob_front_018.lineart.crease_threshold = 0.0
ob_wine_bottle_055.location = (5.0, 1.5, 33.75)
ob_wine_bottle_055.rotation_euler = (-1.571, -0.0, 0.0)
ob_wine_bottle_055.lineart.crease_threshold = 0.0
ob_wine_bottle_054.location = (0.0, 1.5, 33.75)
ob_wine_bottle_054.rotation_euler = (-1.571, -0.0, 0.0)
ob_wine_bottle_054.lineart.crease_threshold = 0.0
ob_wine_bottle_053.location = (-10.0, 1.5, 33.75)
ob_wine_bottle_053.rotation_euler = (-1.571, -0.0, 0.0)
ob_wine_bottle_053.lineart.crease_threshold = 0.0
ob_wine_bottle_052.location = (-5.0, 1.5, 33.75)
ob_wine_bottle_052.rotation_euler = (-1.571, -0.0, 0.0)
ob_wine_bottle_052.lineart.crease_threshold = 0.0
ob_wine_bottle_051.location = (10.0, 1.5, 33.75)
ob_wine_bottle_051.rotation_euler = (-1.571, -0.0, 0.0)
ob_wine_bottle_051.lineart.crease_threshold = 0.0
ob_front_017.location = (0.0, 12.0, 32.0)
ob_front_017.lock_rotations_4d = False
ob_front_017.empty_display_type = 'ARROWS'
ob_front_017.lineart.crease_threshold = 0.0
ob_underarmor_037.location = (7.5, 0.75, 32.0)
ob_underarmor_037.lineart.crease_threshold = 0.0
ob_underarmor_036.location = (2.5, 0.75, 32.0)
ob_underarmor_036.lineart.crease_threshold = 0.0
ob_underarmor_035.location = (-2.5, 0.75, 32.0)
ob_underarmor_035.lineart.crease_threshold = 0.0
ob_underarmor_034.location = (-7.5, 0.75, 32.0)
ob_underarmor_034.lineart.crease_threshold = 0.0
ob_underarmor_033.location = (13.0, 0.75, 32.0)
ob_underarmor_033.lineart.crease_threshold = 0.0
ob_underarmor_032.location = (-11.25, 0.75, 32.0)
ob_underarmor_032.lineart.crease_threshold = 0.0
ob_front_016.location = (0.0, 0.0, 32.0)
ob_front_016.lock_rotations_4d = False
ob_front_016.empty_display_type = 'ARROWS'
ob_front_016.lineart.crease_threshold = 0.0
ob_front_015.location = (0.0, 0.0, 26.0)
ob_front_015.lock_rotations_4d = False
ob_front_015.empty_display_type = 'ARROWS'
ob_front_015.lineart.crease_threshold = 0.0
ob_front_014.location = (0.0, 0.0, 14.0)
ob_front_014.lock_rotations_4d = False
ob_front_014.empty_display_type = 'ARROWS'
ob_front_014.lineart.crease_threshold = 0.0
ob_front_013.location = (0.0, 0.0, 20.0)
ob_front_013.lock_rotations_4d = False
ob_front_013.empty_display_type = 'ARROWS'
ob_front_013.lineart.crease_threshold = 0.0
ob_front_012.location = (0.0, 0.0, 8.0)
ob_front_012.lock_rotations_4d = False
ob_front_012.empty_display_type = 'ARROWS'
ob_front_012.lineart.crease_threshold = 0.0
ob_underarmor_031.location = (-11.25, 0.75, 26.0)
ob_underarmor_031.lineart.crease_threshold = 0.0
ob_underarmor_030.location = (13.0, 0.75, 26.0)
ob_underarmor_030.lineart.crease_threshold = 0.0
ob_underarmor_029.location = (-7.5, 0.75, 26.0)
ob_underarmor_029.lineart.crease_threshold = 0.0
ob_underarmor_028.location = (-2.5, 0.75, 26.0)
ob_underarmor_028.lineart.crease_threshold = 0.0
ob_underarmor_027.location = (2.5, 0.75, 26.0)
ob_underarmor_027.lineart.crease_threshold = 0.0
ob_underarmor_026.location = (7.5, 0.75, 26.0)
ob_underarmor_026.lineart.crease_threshold = 0.0
ob_front_011.location = (0.0, 12.0, 26.0)
ob_front_011.lock_rotations_4d = False
ob_front_011.empty_display_type = 'ARROWS'
ob_front_011.lineart.crease_threshold = 0.0
ob_wine_bottle_050.location = (10.0, 1.5, 27.75)
ob_wine_bottle_050.rotation_euler = (-1.571, -0.0, 0.0)
ob_wine_bottle_050.lineart.crease_threshold = 0.0
ob_wine_bottle_049.location = (-5.0, 1.5, 27.75)
ob_wine_bottle_049.rotation_euler = (-1.571, -0.0, 0.0)
ob_wine_bottle_049.lineart.crease_threshold = 0.0
ob_wine_bottle_048.location = (-10.0, 1.5, 27.75)
ob_wine_bottle_048.rotation_euler = (-1.571, -0.0, 0.0)
ob_wine_bottle_048.lineart.crease_threshold = 0.0
ob_wine_bottle_047.location = (0.0, 1.5, 27.75)
ob_wine_bottle_047.rotation_euler = (-1.571, -0.0, 0.0)
ob_wine_bottle_047.lineart.crease_threshold = 0.0
ob_wine_bottle_046.location = (5.0, 1.5, 27.75)
ob_wine_bottle_046.rotation_euler = (-1.571, -0.0, 0.0)
ob_wine_bottle_046.lineart.crease_threshold = 0.0
ob_wine_bottle_045.location = (5.0, 1.5, 21.75)
ob_wine_bottle_045.rotation_euler = (-1.571, -0.0, 0.0)
ob_wine_bottle_045.lineart.crease_threshold = 0.0
ob_wine_bottle_044.location = (0.0, 1.5, 21.75)
ob_wine_bottle_044.rotation_euler = (-1.571, -0.0, 0.0)
ob_wine_bottle_044.lineart.crease_threshold = 0.0
ob_wine_bottle_043.location = (-10.0, 1.5, 21.75)
ob_wine_bottle_043.rotation_euler = (-1.571, -0.0, 0.0)
ob_wine_bottle_043.lineart.crease_threshold = 0.0
ob_wine_bottle_042.location = (-5.0, 1.5, 21.75)
ob_wine_bottle_042.rotation_euler = (-1.571, -0.0, 0.0)
ob_wine_bottle_042.lineart.crease_threshold = 0.0
ob_wine_bottle_041.location = (10.0, 1.5, 21.75)
ob_wine_bottle_041.rotation_euler = (-1.571, -0.0, 0.0)
ob_wine_bottle_041.lineart.crease_threshold = 0.0
ob_front_010.location = (0.0, 12.0, 20.0)
ob_front_010.lock_rotations_4d = False
ob_front_010.empty_display_type = 'ARROWS'
ob_front_010.lineart.crease_threshold = 0.0
ob_underarmor_025.location = (7.5, 0.75, 20.0)
ob_underarmor_025.lineart.crease_threshold = 0.0
ob_underarmor_024.location = (2.5, 0.75, 20.0)
ob_underarmor_024.lineart.crease_threshold = 0.0
ob_underarmor_023.location = (-2.5, 0.75, 20.0)
ob_underarmor_023.lineart.crease_threshold = 0.0
ob_underarmor_022.location = (-7.5, 0.75, 20.0)
ob_underarmor_022.lineart.crease_threshold = 0.0
ob_underarmor_021.location = (13.0, 0.75, 20.0)
ob_underarmor_021.lineart.crease_threshold = 0.0
ob_underarmor_020.location = (-11.25, 0.75, 20.0)
ob_underarmor_020.lineart.crease_threshold = 0.0
ob_underarmor_019.location = (-11.25, 0.75, 14.0)
ob_underarmor_019.lineart.crease_threshold = 0.0
ob_underarmor_018.location = (13.0, 0.75, 14.0)
ob_underarmor_018.lineart.crease_threshold = 0.0
ob_underarmor_017.location = (-7.5, 0.75, 14.0)
ob_underarmor_017.lineart.crease_threshold = 0.0
ob_underarmor_016.location = (-2.5, 0.75, 14.0)
ob_underarmor_016.lineart.crease_threshold = 0.0
ob_underarmor_015.location = (2.5, 0.75, 14.0)
ob_underarmor_015.lineart.crease_threshold = 0.0
ob_underarmor_014.location = (7.5, 0.75, 14.0)
ob_underarmor_014.lineart.crease_threshold = 0.0
ob_front_009.location = (0.0, 12.0, 14.0)
ob_front_009.lock_rotations_4d = False
ob_front_009.empty_display_type = 'ARROWS'
ob_front_009.lineart.crease_threshold = 0.0
ob_wine_bottle_040.location = (10.0, 1.5, 15.75)
ob_wine_bottle_040.rotation_euler = (-1.571, -0.0, 0.0)
ob_wine_bottle_040.lineart.crease_threshold = 0.0
ob_wine_bottle_039.location = (-5.0, 1.5, 15.75)
ob_wine_bottle_039.rotation_euler = (-1.571, -0.0, 0.0)
ob_wine_bottle_039.lineart.crease_threshold = 0.0
ob_wine_bottle_038.location = (-10.0, 1.5, 15.75)
ob_wine_bottle_038.rotation_euler = (-1.571, -0.0, 0.0)
ob_wine_bottle_038.lineart.crease_threshold = 0.0
ob_wine_bottle_037.location = (0.0, 1.5, 15.75)
ob_wine_bottle_037.rotation_euler = (-1.571, -0.0, 0.0)
ob_wine_bottle_037.lineart.crease_threshold = 0.0
ob_wine_bottle_036.location = (5.0, 1.5, 15.75)
ob_wine_bottle_036.rotation_euler = (-1.571, -0.0, 0.0)
ob_wine_bottle_036.lineart.crease_threshold = 0.0
ob_siding_001.location = (-13.75, 6.5, 2.0)
ob_siding_001.lineart.crease_threshold = 0.0
ob_wine_bottle_035.location = (5.0, 1.5, 9.75)
ob_wine_bottle_035.rotation_euler = (-1.571, -0.0, 0.0)
ob_wine_bottle_035.lineart.crease_threshold = 0.0
ob_wine_bottle_034.location = (0.0, 1.5, 9.75)
ob_wine_bottle_034.rotation_euler = (-1.571, -0.0, 0.0)
ob_wine_bottle_034.lineart.crease_threshold = 0.0
ob_wine_bottle_033.location = (-10.0, 1.5, 9.75)
ob_wine_bottle_033.rotation_euler = (-1.571, -0.0, 0.0)
ob_wine_bottle_033.lineart.crease_threshold = 0.0
ob_wine_bottle_032.location = (-5.0, 1.5, 9.75)
ob_wine_bottle_032.rotation_euler = (-1.571, -0.0, 0.0)
ob_wine_bottle_032.lineart.crease_threshold = 0.0
ob_wine_bottle_031.location = (10.0, 1.5, 9.75)
ob_wine_bottle_031.rotation_euler = (-1.571, -0.0, 0.0)
ob_wine_bottle_031.lineart.crease_threshold = 0.0
ob_front_008.location = (0.0, 12.0, 8.0)
ob_front_008.lock_rotations_4d = False
ob_front_008.empty_display_type = 'ARROWS'
ob_front_008.lineart.crease_threshold = 0.0
ob_underarmor_013.location = (7.5, 0.75, 8.0)
ob_underarmor_013.lineart.crease_threshold = 0.0
ob_underarmor_012.location = (2.5, 0.75, 8.0)
ob_underarmor_012.lineart.crease_threshold = 0.0
ob_underarmor_011.location = (-2.5, 0.75, 8.0)
ob_underarmor_011.lineart.crease_threshold = 0.0
ob_underarmor_010.location = (-7.5, 0.75, 8.0)
ob_underarmor_010.lineart.crease_threshold = 0.0
ob_underarmor_009.location = (13.0, 0.75, 8.0)
ob_underarmor_009.lineart.crease_threshold = 0.0
ob_underarmor_008.location = (-11.25, 0.75, 8.0)
ob_underarmor_008.lineart.crease_threshold = 0.0
ob_siding.location = (13.0, 6.5, 2.0)
ob_siding.lineart.crease_threshold = 0.0
ob_front_007.location = (0.0, 0.0, 2.0)
ob_front_007.lock_rotations_4d = False
ob_front_007.empty_display_type = 'ARROWS'
ob_front_007.lineart.crease_threshold = 0.0
ob_underarmor_004.location = (-11.25, 0.75, 2.0)
ob_underarmor_004.lineart.crease_threshold = 0.0
ob_underarmor_006.location = (13.0, 0.75, 2.0)
ob_underarmor_006.lineart.crease_threshold = 0.0
ob_underarmor_005.location = (-7.5, 0.75, 2.0)
ob_underarmor_005.lineart.crease_threshold = 0.0
ob_underarmor_003.location = (-2.5, 0.75, 2.0)
ob_underarmor_003.lineart.crease_threshold = 0.0
ob_underarmor_001.location = (2.5, 0.75, 2.0)
ob_underarmor_001.lineart.crease_threshold = 0.0
ob_underarmor.location = (7.5, 0.75, 2.0)
ob_underarmor.lineart.crease_threshold = 0.0
ob_front_006.location = (0.0, 12.0, 2.0)
ob_front_006.lock_rotations_4d = False
ob_front_006.empty_display_type = 'ARROWS'
ob_front_006.lineart.crease_threshold = 0.0
ob_wine_bottle_030.location = (10.0, 1.5, 3.75)
ob_wine_bottle_030.rotation_euler = (-1.571, -0.0, 0.0)
ob_wine_bottle_030.lineart.crease_threshold = 0.0
ob_wine_bottle_029.location = (5.0, 1.5, 3.75)
ob_wine_bottle_029.rotation_euler = (-1.571, -0.0, 0.0)
ob_wine_bottle_029.lineart.crease_threshold = 0.0
ob_wine_bottle_028.location = (-5.0, 1.5, 3.75)
ob_wine_bottle_028.rotation_euler = (-1.571, -0.0, 0.0)
ob_wine_bottle_028.lineart.crease_threshold = 0.0
ob_wine_bottle_027.location = (-10.0, 1.5, 3.75)
ob_wine_bottle_027.rotation_euler = (-1.571, -0.0, 0.0)
ob_wine_bottle_027.lineart.crease_threshold = 0.0
ob_wine_bottle_026.location = (0.0, 1.5, 3.75)
ob_wine_bottle_026.rotation_euler = (-1.571, -0.0, 0.0)
ob_wine_bottle_026.lineart.crease_threshold = 0.0
ob_vert_1_008.location = (13.0, 12.0, 0.0)
ob_vert_1_008.lineart.crease_threshold = 0.0
ob_vert_1_007.location = (13.0, 0.0, 0.0)
ob_vert_1_007.lineart.crease_threshold = 0.0
ob_vert_1_006.location = (-13.75, 0.0, 0.0)
ob_vert_1_006.lineart.crease_threshold = 0.0
ob_vert_1_005.location = (-13.75, 12.0, 0.0)
ob_vert_1_005.lineart.crease_threshold = 0.0

# ---- collection membership
col_collection_1.objects.link(ob_back_006)
col_collection_1.objects.link(ob_mid_002)
col_collection_1.objects.link(ob_back_005)
col_collection_1.objects.link(ob_front_005)
col_collection_1.objects.link(ob_side_011)
col_collection_1.objects.link(ob_side_010)
col_collection_1.objects.link(ob_side_009)
col_collection_1.objects.link(ob_side_008)
col_collection_1.objects.link(ob_wine_bottle_025)
col_collection_1.objects.link(ob_back_004)
col_collection_1.objects.link(ob_front_004)
col_collection_1.objects.link(ob_wine_bottle_024)
col_collection_1.objects.link(ob_wine_bottle_023)
col_collection_1.objects.link(ob_wine_bottle_022)
col_collection_1.objects.link(ob_wine_bottle_021)
col_collection_1.objects.link(ob_wine_bottle_020)
col_collection_1.objects.link(ob_wine_bottle_019)
col_collection_1.objects.link(ob_wine_bottle_018)
col_collection_1.objects.link(ob_wine_bottle_017)
col_collection_1.objects.link(ob_front_003)
col_collection_1.objects.link(ob_back_003)
col_collection_1.objects.link(ob_wine_bottle_016)
col_collection_1.objects.link(ob_side_007)
col_collection_1.objects.link(ob_side_006)
col_collection_1.objects.link(ob_side_005)
col_collection_1.objects.link(ob_side_004)
col_collection_1.objects.link(ob_wine_bottle_015)
col_collection_1.objects.link(ob_back_002)
col_collection_1.objects.link(ob_front_002)
col_collection_1.objects.link(ob_wine_bottle_014)
col_collection_1.objects.link(ob_wine_bottle_013)
col_collection_1.objects.link(ob_wine_bottle_012)
col_collection_1.objects.link(ob_wine_bottle_011)
col_collection_1.objects.link(ob_wine_bottle_010)
col_collection_1.objects.link(ob_wine_bottle_009)
col_collection_1.objects.link(ob_wine_bottle_008)
col_collection_1.objects.link(ob_wine_bottle_007)
col_collection_1.objects.link(ob_front_001)
col_collection_1.objects.link(ob_back_001)
col_collection_1.objects.link(ob_wine_bottle_006)
col_collection_1.objects.link(ob_side_003)
col_collection_1.objects.link(ob_side_002)
col_collection_1.objects.link(ob_mid_001)
col_collection_1.objects.link(ob_mid)
col_collection_1.objects.link(ob_side_001)
col_collection_1.objects.link(ob_side)
col_collection_1.objects.link(ob_vert_1_004)
col_collection_1.objects.link(ob_vert_1_003)
col_collection_1.objects.link(ob_vert_1_002)
col_collection_1.objects.link(ob_vert_1_001)
col_collection_1.objects.link(ob_vert_1)
col_collection_1.objects.link(ob_wine_bottle_005)
col_collection_1.objects.link(ob_back)
col_collection_1.objects.link(ob_front)
col_collection_1.objects.link(ob_wine_bottle_004)
col_collection_1.objects.link(ob_wine_bottle_003)
col_collection_1.objects.link(ob_wine_bottle_002)
col_collection_1.objects.link(ob_wine_bottle_001)
col_collection_1.objects.link(ob_base)
col_collection_6.objects.link(ob_wine_bottle)
col_collection_11.objects.link(ob_cube_002)
col_collection_11.objects.link(ob_mid_003)
col_collection_11.objects.link(ob_cube_001)
col_collection_11.objects.link(ob_cube)
col_collection_11.objects.link(ob_front_021)
col_collection_11.objects.link(ob_front_020)
col_collection_11.objects.link(ob_siding_003)
col_collection_11.objects.link(ob_siding_002)
col_collection_11.objects.link(ob_mid_004)
col_collection_11.objects.link(ob_underarmor_038)
col_collection_11.objects.link(ob_front_019)
col_collection_11.objects.link(ob_front_018)
col_collection_11.objects.link(ob_wine_bottle_055)
col_collection_11.objects.link(ob_wine_bottle_054)
col_collection_11.objects.link(ob_wine_bottle_053)
col_collection_11.objects.link(ob_wine_bottle_052)
col_collection_11.objects.link(ob_wine_bottle_051)
col_collection_11.objects.link(ob_front_017)
col_collection_11.objects.link(ob_underarmor_037)
col_collection_11.objects.link(ob_underarmor_036)
col_collection_11.objects.link(ob_underarmor_035)
col_collection_11.objects.link(ob_underarmor_034)
col_collection_11.objects.link(ob_underarmor_033)
col_collection_11.objects.link(ob_underarmor_032)
col_collection_11.objects.link(ob_front_016)
col_collection_11.objects.link(ob_front_015)
col_collection_11.objects.link(ob_front_014)
col_collection_11.objects.link(ob_front_013)
col_collection_11.objects.link(ob_front_012)
col_collection_11.objects.link(ob_underarmor_031)
col_collection_11.objects.link(ob_underarmor_030)
col_collection_11.objects.link(ob_underarmor_029)
col_collection_11.objects.link(ob_underarmor_028)
col_collection_11.objects.link(ob_underarmor_027)
col_collection_11.objects.link(ob_underarmor_026)
col_collection_11.objects.link(ob_front_011)
col_collection_11.objects.link(ob_wine_bottle_050)
col_collection_11.objects.link(ob_wine_bottle_049)
col_collection_11.objects.link(ob_wine_bottle_048)
col_collection_11.objects.link(ob_wine_bottle_047)
col_collection_11.objects.link(ob_wine_bottle_046)
col_collection_11.objects.link(ob_wine_bottle_045)
col_collection_11.objects.link(ob_wine_bottle_044)
col_collection_11.objects.link(ob_wine_bottle_043)
col_collection_11.objects.link(ob_wine_bottle_042)
col_collection_11.objects.link(ob_wine_bottle_041)
col_collection_11.objects.link(ob_front_010)
col_collection_11.objects.link(ob_underarmor_025)
col_collection_11.objects.link(ob_underarmor_024)
col_collection_11.objects.link(ob_underarmor_023)
col_collection_11.objects.link(ob_underarmor_022)
col_collection_11.objects.link(ob_underarmor_021)
col_collection_11.objects.link(ob_underarmor_020)
col_collection_11.objects.link(ob_underarmor_019)
col_collection_11.objects.link(ob_underarmor_018)
col_collection_11.objects.link(ob_underarmor_017)
col_collection_11.objects.link(ob_underarmor_016)
col_collection_11.objects.link(ob_underarmor_015)
col_collection_11.objects.link(ob_underarmor_014)
col_collection_11.objects.link(ob_front_009)
col_collection_11.objects.link(ob_wine_bottle_040)
col_collection_11.objects.link(ob_wine_bottle_039)
col_collection_11.objects.link(ob_wine_bottle_038)
col_collection_11.objects.link(ob_wine_bottle_037)
col_collection_11.objects.link(ob_wine_bottle_036)
col_collection_11.objects.link(ob_siding_001)
col_collection_11.objects.link(ob_wine_bottle_035)
col_collection_11.objects.link(ob_wine_bottle_034)
col_collection_11.objects.link(ob_wine_bottle_033)
col_collection_11.objects.link(ob_wine_bottle_032)
col_collection_11.objects.link(ob_wine_bottle_031)
col_collection_11.objects.link(ob_front_008)
col_collection_11.objects.link(ob_underarmor_013)
col_collection_11.objects.link(ob_underarmor_012)
col_collection_11.objects.link(ob_underarmor_011)
col_collection_11.objects.link(ob_underarmor_010)
col_collection_11.objects.link(ob_underarmor_009)
col_collection_11.objects.link(ob_underarmor_008)
col_collection_11.objects.link(ob_siding)
col_collection_11.objects.link(ob_front_007)
col_collection_11.objects.link(ob_underarmor_004)
col_collection_11.objects.link(ob_underarmor_006)
col_collection_11.objects.link(ob_underarmor_005)
col_collection_11.objects.link(ob_underarmor_003)
col_collection_11.objects.link(ob_underarmor_001)
col_collection_11.objects.link(ob_underarmor)
col_collection_11.objects.link(ob_front_006)
col_collection_11.objects.link(ob_wine_bottle_030)
col_collection_11.objects.link(ob_wine_bottle_029)
col_collection_11.objects.link(ob_wine_bottle_028)
col_collection_11.objects.link(ob_wine_bottle_027)
col_collection_11.objects.link(ob_wine_bottle_026)
col_collection_11.objects.link(ob_vert_1_008)
col_collection_11.objects.link(ob_vert_1_007)
col_collection_11.objects.link(ob_vert_1_006)
col_collection_11.objects.link(ob_vert_1_005)

# ---- scene / render settings (as saved in the file)
scene.frame_start = 1; scene.frame_end = 250; scene.frame_set(123)
scene.render.engine = 'BLENDER_EEVEE_NEXT'
scene.render.resolution_percentage = 50
scene.render.dither_intensity = 0.0
scene.cycles.use_denoising = False
scene.cycles.samples = 128
scene.cycles.sampling_pattern = 'TABULATED_SOBOL'
scene.cycles.use_adaptive_sampling = False
scene.cycles.use_light_tree = False
scene.cycles.blur_glossy = 0.0
scene.cycles.sample_clamp_indirect = 0.0
scene.view_settings.view_transform = 'Standard'
bpy.context.view_layer.update()

# ---- added for rendering (the .blend has no active camera and no usable light): camera, sun
cam_auto = bpy.data.cameras.new('AutoCamera')
cam_auto.lens = 50.0
cam_auto.sensor_width = 36.0
cam_auto.clip_end = 1078.29
ob_auto_camera = bpy.data.objects.new('AutoCamera', cam_auto)
scene.collection.objects.link(ob_auto_camera)
ob_auto_camera.location = (66.4447, -67.878, 75.1532)
ob_auto_camera.rotation_euler = (1.09748, -7.21219e-08, 0.694738)
scene.camera = ob_auto_camera
light_auto_sun = bpy.data.lights.new('AutoSun', 'SUN')
light_auto_sun.energy = 3.0
light_auto_sun.angle = 0.0523599
ob_auto_sun = bpy.data.objects.new('AutoSun', light_auto_sun)
scene.collection.objects.link(ob_auto_sun)
ob_auto_sun.rotation_euler = (0.872665, 0.174533, 0.523599)
bpy.context.view_layer.update()
